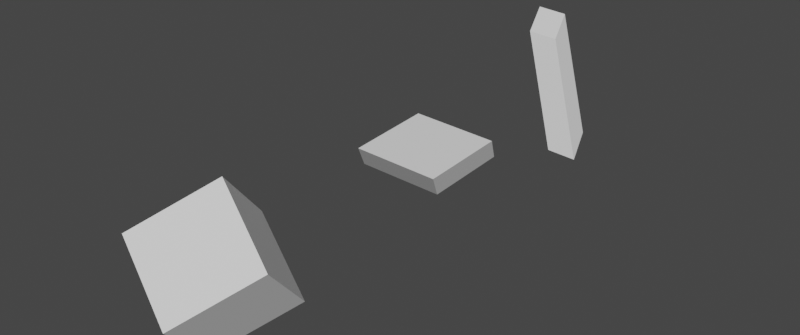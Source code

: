 # Source: lib_trash.blend  (saved by Blender 3.0.13; exported with 4.5.12 LTS)
import bpy
from mathutils import Matrix  # noqa: F401  (used for matrix-valued properties, if any)

bpy.ops.wm.read_factory_settings(use_empty=True)
scene = bpy.context.scene
scene.name = 'Scene'

# ---- collections
col_en_trash = bpy.data.collections.new('EN-trash'); scene.collection.children.link(col_en_trash)

# ---- world
world_world = bpy.data.worlds.new('World'); scene.world = world_world
world_world.color = (0.05088, 0.05088, 0.05088)
world_world.use_sun_shadow = False
world_world.sun_shadow_jitter_overblur = 0.0

# ---- meshes
me_cube = bpy.data.meshes.new('Cube')
me_cube.from_pydata([(-0.6753, 0.09469, -0.2691), (-0.4631, -0.4592, 0.3349), (-0.2146, 0.6913, 0.1162), (-0.002402, 0.1374, 0.7201), (0.002402, -0.1374, -0.7201), (0.2146, -0.6913, -0.1162), (0.4631, 0.4592, -0.3349), (0.6753, -0.09469, 0.2691)], [], [(0, 1, 3, 2), (2, 3, 7, 6), (6, 7, 5, 4), (4, 5, 1, 0), (2, 6, 4, 0), (7, 3, 1, 5)])
_uv = me_cube.uv_layers.new(name='UVMap')
_uv.uv.foreach_set('vector', [0.375, 0.0, 0.625, 0.0, 0.625, 0.25, 0.375, 0.25, 0.375, 0.25, 0.625, 0.25, 0.625, 0.5, 0.375, 0.5, 0.375, 0.5, 0.625, 0.5, 0.625, 0.75, 0.375, 0.75, 0.375, 0.75, 0.625, 0.75, 0.625, 1.0, 0.375, 1.0, 0.125, 0.5, 0.375, 0.5, 0.375, 0.75, 0.125, 0.75, 0.625, 0.5, 0.875, 0.5, 0.875, 0.75, 0.625, 0.75])
me_cube.use_remesh_fix_poles = True
me_cube.use_remesh_preserve_attributes = False
me_cube.update()
me_cube_001 = bpy.data.meshes.new('Cube.001')
me_cube_001.from_pydata([(-0.4744, -0.3262, -0.1408), (-0.3818, -0.5062, 0.1142), (-0.4595, 0.501, -0.08515), (-0.3669, 0.321, 0.1699), (0.3669, -0.321, -0.1699), (0.4595, -0.501, 0.08515), (0.3818, 0.5062, -0.1142), (0.4744, 0.3262, 0.1408)], [], [(0, 1, 3, 2), (2, 3, 7, 6), (6, 7, 5, 4), (4, 5, 1, 0), (2, 6, 4, 0), (7, 3, 1, 5)])
_uv = me_cube_001.uv_layers.new(name='UVMap')
_uv.uv.foreach_set('vector', [0.375, 0.0, 0.625, 0.0, 0.625, 0.25, 0.375, 0.25, 0.375, 0.25, 0.625, 0.25, 0.625, 0.5, 0.375, 0.5, 0.375, 0.5, 0.625, 0.5, 0.625, 0.75, 0.375, 0.75, 0.375, 0.75, 0.625, 0.75, 0.625, 1.0, 0.375, 1.0, 0.125, 0.5, 0.375, 0.5, 0.375, 0.75, 0.125, 0.75, 0.625, 0.5, 0.875, 0.5, 0.875, 0.75, 0.625, 0.75])
me_cube_001.use_remesh_fix_poles = True
me_cube_001.use_remesh_preserve_attributes = False
me_cube_001.update()
me_cube_002 = bpy.data.meshes.new('Cube.002')
me_cube_002.from_pydata([(0.1456, -0.3108, -0.6211), (-0.3444, -0.02185, 0.4815), (0.03508, 0.02225, -0.4679), (-0.4549, 0.3112, 0.6347), (0.4549, -0.3112, -0.6347), (-0.03508, -0.02225, 0.4679), (0.3444, 0.02185, -0.4815), (-0.1456, 0.3108, 0.6211)], [], [(0, 1, 3, 2), (2, 3, 7, 6), (6, 7, 5, 4), (4, 5, 1, 0), (2, 6, 4, 0), (7, 3, 1, 5)])
_uv = me_cube_002.uv_layers.new(name='UVMap')
_uv.uv.foreach_set('vector', [0.375, 0.0, 0.625, 0.0, 0.625, 0.25, 0.375, 0.25, 0.375, 0.25, 0.625, 0.25, 0.625, 0.5, 0.375, 0.5, 0.375, 0.5, 0.625, 0.5, 0.625, 0.75, 0.375, 0.75, 0.375, 0.75, 0.625, 0.75, 0.625, 1.0, 0.375, 1.0, 0.125, 0.5, 0.375, 0.5, 0.375, 0.75, 0.125, 0.75, 0.625, 0.5, 0.875, 0.5, 0.875, 0.75, 0.625, 0.75])
me_cube_002.use_remesh_fix_poles = True
me_cube_002.use_remesh_preserve_attributes = False
me_cube_002.update()

# ---- objects
ob_cube = bpy.data.objects.new('Cube', me_cube)
ob_cube_001 = bpy.data.objects.new('Cube.001', me_cube_001)
ob_cube_002 = bpy.data.objects.new('Cube.002', me_cube_002)

# ---- transforms, parenting, visibility, modifiers, constraints
ob_cube.location = (0.0, 0.0, 0.0)
ob_cube_001.location = (0.0, 2.539, 0.0)
ob_cube_002.location = (0.0, 4.685, 0.0)

# ---- collection membership
col_en_trash.objects.link(ob_cube)
col_en_trash.objects.link(ob_cube_001)
col_en_trash.objects.link(ob_cube_002)

# ---- scene / render settings (as saved in the file)
scene.frame_start = 1; scene.frame_end = 250; scene.frame_set(1)
scene.render.engine = 'CYCLES'
scene.render.resolution_x = 2048
scene.render.resolution_y = 858
scene.cycles.use_denoising = False
scene.cycles.samples = 128
scene.cycles.sampling_pattern = 'TABULATED_SOBOL'
scene.cycles.use_adaptive_sampling = False
scene.cycles.use_light_tree = False
scene.view_settings.view_transform = 'Filmic'
bpy.context.view_layer.update()

# ---- added for rendering (the .blend has no active camera and no usable light): camera, sun
cam_auto = bpy.data.cameras.new('AutoCamera')
cam_auto.lens = 50.0
cam_auto.sensor_width = 36.0
cam_auto.clip_end = 1000.0
ob_auto_camera = bpy.data.objects.new('AutoCamera', cam_auto)
scene.collection.objects.link(ob_auto_camera)
ob_auto_camera.location = (5.5701, -4.53179, 4.45608)
ob_auto_camera.rotation_euler = (1.09748, -7.21219e-08, 0.694738)
scene.camera = ob_auto_camera
light_auto_sun = bpy.data.lights.new('AutoSun', 'SUN')
light_auto_sun.energy = 3.0
light_auto_sun.angle = 0.0523599
ob_auto_sun = bpy.data.objects.new('AutoSun', light_auto_sun)
scene.collection.objects.link(ob_auto_sun)
ob_auto_sun.rotation_euler = (0.872665, 0.174533, 0.523599)
bpy.context.view_layer.update()
